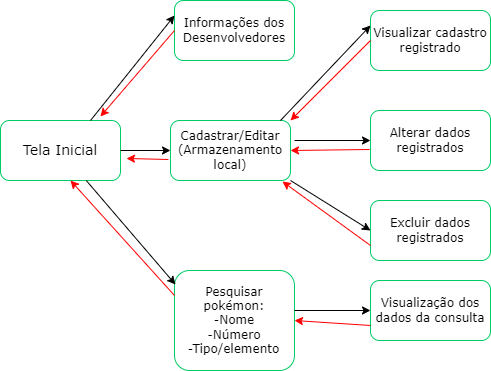

The diagram above was exported from draw.io. Its source (the exported page's mxGraphModel, read from the mxfile embedded in the PNG):
<mxGraphModel dx="1108" dy="425" grid="1" gridSize="10" guides="1" tooltips="1" connect="1" arrows="1" fold="1" page="1" pageScale="1" pageWidth="827" pageHeight="1169" math="0" shadow="0">
  <root>
    <mxCell id="0" />
    <mxCell id="1" parent="0" />
    <mxCell id="-VvZR7Sc6jGPk8FtEZxb-1" value="&lt;font face=&quot;Verdana&quot; style=&quot;font-size: 14px&quot;&gt;Tela Inicial&lt;/font&gt;" style="rounded=1;whiteSpace=wrap;html=1;fillColor=#FFFFFF;strokeColor=#00CC66;" vertex="1" parent="1">
      <mxGeometry x="120" y="330" width="120" height="60" as="geometry" />
    </mxCell>
    <mxCell id="-VvZR7Sc6jGPk8FtEZxb-2" value="&lt;font face=&quot;Verdana&quot; style=&quot;font-size: 12px&quot;&gt;Informações dos Desenvolvedores&lt;/font&gt;" style="rounded=1;whiteSpace=wrap;html=1;fillColor=#FFFFFF;strokeColor=#00CC66;" vertex="1" parent="1">
      <mxGeometry x="294" y="210" width="120" height="60" as="geometry" />
    </mxCell>
    <mxCell id="-VvZR7Sc6jGPk8FtEZxb-3" value="&lt;font face=&quot;Verdana&quot; style=&quot;font-size: 12px&quot;&gt;Cadastrar/Editar&lt;br&gt;(Armazenamento local)&lt;/font&gt;" style="rounded=1;whiteSpace=wrap;html=1;fillColor=#FFFFFF;strokeColor=#00CC66;" vertex="1" parent="1">
      <mxGeometry x="290" y="330" width="120" height="60" as="geometry" />
    </mxCell>
    <mxCell id="-VvZR7Sc6jGPk8FtEZxb-4" value="&lt;font face=&quot;Verdana&quot; style=&quot;font-size: 12px&quot;&gt;Pesquisar pokémon:&lt;br&gt;-Nome&lt;br&gt;-Número&lt;br&gt;-Tipo/elemento&lt;br&gt;&lt;/font&gt;" style="rounded=1;whiteSpace=wrap;html=1;fillColor=#FFFFFF;strokeColor=#00CC66;" vertex="1" parent="1">
      <mxGeometry x="294" y="480" width="120" height="100" as="geometry" />
    </mxCell>
    <mxCell id="-VvZR7Sc6jGPk8FtEZxb-5" value="&lt;font face=&quot;Verdana&quot;&gt;Visualizar cadastro registrado&lt;/font&gt;" style="rounded=1;whiteSpace=wrap;html=1;fillColor=#FFFFFF;strokeColor=#00CC66;" vertex="1" parent="1">
      <mxGeometry x="490" y="220" width="120" height="60" as="geometry" />
    </mxCell>
    <mxCell id="-VvZR7Sc6jGPk8FtEZxb-6" value="&lt;font face=&quot;Verdana&quot;&gt;Alterar dados registrados&lt;/font&gt;" style="rounded=1;whiteSpace=wrap;html=1;fillColor=#FFFFFF;strokeColor=#00CC66;" vertex="1" parent="1">
      <mxGeometry x="490" y="320" width="120" height="60" as="geometry" />
    </mxCell>
    <mxCell id="-VvZR7Sc6jGPk8FtEZxb-7" value="&lt;font face=&quot;Verdana&quot;&gt;Excluir dados registrados&lt;/font&gt;" style="rounded=1;whiteSpace=wrap;html=1;fillColor=#FFFFFF;strokeColor=#00CC66;" vertex="1" parent="1">
      <mxGeometry x="490" y="410" width="120" height="60" as="geometry" />
    </mxCell>
    <mxCell id="-VvZR7Sc6jGPk8FtEZxb-8" value="&lt;font face=&quot;Verdana&quot;&gt;Visualização dos dados da consulta&lt;/font&gt;" style="rounded=1;whiteSpace=wrap;html=1;fillColor=#FFFFFF;strokeColor=#00CC66;" vertex="1" parent="1">
      <mxGeometry x="490" y="490" width="120" height="60" as="geometry" />
    </mxCell>
    <mxCell id="-VvZR7Sc6jGPk8FtEZxb-16" value="" style="endArrow=classic;html=1;rounded=0;fontFamily=Verdana;fontSize=12;entryX=0;entryY=0.5;entryDx=0;entryDy=0;" edge="1" parent="1" target="-VvZR7Sc6jGPk8FtEZxb-8">
      <mxGeometry width="50" height="50" relative="1" as="geometry">
        <mxPoint x="414" y="520" as="sourcePoint" />
        <mxPoint x="480" y="520" as="targetPoint" />
      </mxGeometry>
    </mxCell>
    <mxCell id="-VvZR7Sc6jGPk8FtEZxb-19" value="" style="endArrow=classic;html=1;rounded=0;fontFamily=Verdana;fontSize=12;entryX=0;entryY=0.5;entryDx=0;entryDy=0;" edge="1" parent="1" target="-VvZR7Sc6jGPk8FtEZxb-3">
      <mxGeometry width="50" height="50" relative="1" as="geometry">
        <mxPoint x="240" y="360" as="sourcePoint" />
        <mxPoint x="315" y="359.5" as="targetPoint" />
      </mxGeometry>
    </mxCell>
    <mxCell id="-VvZR7Sc6jGPk8FtEZxb-20" value="" style="endArrow=classic;html=1;rounded=0;fontFamily=Verdana;fontSize=12;entryX=0.008;entryY=0.14;entryDx=0;entryDy=0;entryPerimeter=0;" edge="1" parent="1" source="-VvZR7Sc6jGPk8FtEZxb-1" target="-VvZR7Sc6jGPk8FtEZxb-4">
      <mxGeometry width="50" height="50" relative="1" as="geometry">
        <mxPoint x="200" y="470" as="sourcePoint" />
        <mxPoint x="250" y="420" as="targetPoint" />
      </mxGeometry>
    </mxCell>
    <mxCell id="-VvZR7Sc6jGPk8FtEZxb-21" value="" style="endArrow=classic;html=1;rounded=0;fontFamily=Verdana;fontSize=12;fillColor=#FF0000;strokeColor=#FF0000;exitX=0;exitY=0.25;exitDx=0;exitDy=0;" edge="1" parent="1" source="-VvZR7Sc6jGPk8FtEZxb-4">
      <mxGeometry width="50" height="50" relative="1" as="geometry">
        <mxPoint x="290" y="550" as="sourcePoint" />
        <mxPoint x="190" y="390" as="targetPoint" />
      </mxGeometry>
    </mxCell>
    <mxCell id="-VvZR7Sc6jGPk8FtEZxb-22" value="" style="endArrow=classic;html=1;rounded=0;fontFamily=Verdana;fontSize=12;entryX=1.05;entryY=0.633;entryDx=0;entryDy=0;strokeColor=#FF0000;fillColor=#FF0000;exitX=-0.017;exitY=0.65;exitDx=0;exitDy=0;exitPerimeter=0;entryPerimeter=0;" edge="1" parent="1" source="-VvZR7Sc6jGPk8FtEZxb-3" target="-VvZR7Sc6jGPk8FtEZxb-1">
      <mxGeometry width="50" height="50" relative="1" as="geometry">
        <mxPoint x="260" y="430" as="sourcePoint" />
        <mxPoint x="310" y="430" as="targetPoint" />
      </mxGeometry>
    </mxCell>
    <mxCell id="-VvZR7Sc6jGPk8FtEZxb-23" value="" style="endArrow=classic;html=1;rounded=0;fontFamily=Verdana;fontSize=12;entryX=0;entryY=0.25;entryDx=0;entryDy=0;exitX=0.75;exitY=0;exitDx=0;exitDy=0;" edge="1" parent="1" source="-VvZR7Sc6jGPk8FtEZxb-1" target="-VvZR7Sc6jGPk8FtEZxb-2">
      <mxGeometry width="50" height="50" relative="1" as="geometry">
        <mxPoint x="128.24761904761908" y="130" as="sourcePoint" />
        <mxPoint x="224.96000000000004" y="289" as="targetPoint" />
      </mxGeometry>
    </mxCell>
    <mxCell id="-VvZR7Sc6jGPk8FtEZxb-24" value="" style="endArrow=classic;html=1;rounded=0;fontFamily=Verdana;fontSize=12;fillColor=#FF0000;strokeColor=#FF0000;exitX=0;exitY=0.5;exitDx=0;exitDy=0;entryX=0.833;entryY=-0.067;entryDx=0;entryDy=0;entryPerimeter=0;" edge="1" parent="1" source="-VvZR7Sc6jGPk8FtEZxb-2" target="-VvZR7Sc6jGPk8FtEZxb-1">
      <mxGeometry width="50" height="50" relative="1" as="geometry">
        <mxPoint x="220" y="290" as="sourcePoint" />
        <mxPoint x="120" y="130" as="targetPoint" />
      </mxGeometry>
    </mxCell>
    <mxCell id="-VvZR7Sc6jGPk8FtEZxb-25" value="" style="endArrow=classic;html=1;rounded=0;fontFamily=Verdana;fontSize=12;entryX=0;entryY=0.25;entryDx=0;entryDy=0;exitX=0.75;exitY=0;exitDx=0;exitDy=0;" edge="1" parent="1" target="-VvZR7Sc6jGPk8FtEZxb-5">
      <mxGeometry width="50" height="50" relative="1" as="geometry">
        <mxPoint x="400" y="330" as="sourcePoint" />
        <mxPoint x="480" y="205" as="targetPoint" />
      </mxGeometry>
    </mxCell>
    <mxCell id="-VvZR7Sc6jGPk8FtEZxb-26" value="" style="endArrow=classic;html=1;rounded=0;fontFamily=Verdana;fontSize=12;fillColor=#FF0000;strokeColor=#FF0000;exitX=0;exitY=0.5;exitDx=0;exitDy=0;entryX=1;entryY=0;entryDx=0;entryDy=0;" edge="1" parent="1" source="-VvZR7Sc6jGPk8FtEZxb-5" target="-VvZR7Sc6jGPk8FtEZxb-3">
      <mxGeometry width="50" height="50" relative="1" as="geometry">
        <mxPoint x="480" y="220" as="sourcePoint" />
        <mxPoint x="409.96000000000004" y="325.98" as="targetPoint" />
      </mxGeometry>
    </mxCell>
    <mxCell id="-VvZR7Sc6jGPk8FtEZxb-27" value="" style="endArrow=classic;html=1;rounded=0;fontFamily=Verdana;fontSize=12;entryX=0;entryY=0.5;entryDx=0;entryDy=0;" edge="1" parent="1" target="-VvZR7Sc6jGPk8FtEZxb-6">
      <mxGeometry width="50" height="50" relative="1" as="geometry">
        <mxPoint x="414" y="350" as="sourcePoint" />
        <mxPoint x="454" y="400" as="targetPoint" />
      </mxGeometry>
    </mxCell>
    <mxCell id="-VvZR7Sc6jGPk8FtEZxb-28" value="" style="endArrow=classic;html=1;rounded=0;fontFamily=Verdana;fontSize=12;entryX=1;entryY=0.5;entryDx=0;entryDy=0;strokeColor=#FF0000;fillColor=#FF0000;exitX=-0.008;exitY=0.65;exitDx=0;exitDy=0;exitPerimeter=0;" edge="1" parent="1" source="-VvZR7Sc6jGPk8FtEZxb-6" target="-VvZR7Sc6jGPk8FtEZxb-3">
      <mxGeometry width="50" height="50" relative="1" as="geometry">
        <mxPoint x="464" y="402.02" as="sourcePoint" />
        <mxPoint x="440" y="360" as="targetPoint" />
      </mxGeometry>
    </mxCell>
    <mxCell id="-VvZR7Sc6jGPk8FtEZxb-29" value="" style="endArrow=classic;html=1;rounded=0;fontFamily=Verdana;fontSize=12;strokeColor=#FF0000;fillColor=#FF0000;entryX=1;entryY=0.5;entryDx=0;entryDy=0;exitX=0;exitY=0.75;exitDx=0;exitDy=0;" edge="1" parent="1" source="-VvZR7Sc6jGPk8FtEZxb-8" target="-VvZR7Sc6jGPk8FtEZxb-4">
      <mxGeometry width="50" height="50" relative="1" as="geometry">
        <mxPoint x="480" y="530" as="sourcePoint" />
        <mxPoint x="420" y="529.5" as="targetPoint" />
      </mxGeometry>
    </mxCell>
    <mxCell id="-VvZR7Sc6jGPk8FtEZxb-30" value="" style="endArrow=classic;html=1;rounded=0;fontFamily=Verdana;fontSize=12;entryX=0;entryY=0.5;entryDx=0;entryDy=0;exitX=1;exitY=1;exitDx=0;exitDy=0;" edge="1" parent="1" source="-VvZR7Sc6jGPk8FtEZxb-3" target="-VvZR7Sc6jGPk8FtEZxb-7">
      <mxGeometry width="50" height="50" relative="1" as="geometry">
        <mxPoint x="360" y="485" as="sourcePoint" />
        <mxPoint x="450" y="390" as="targetPoint" />
      </mxGeometry>
    </mxCell>
    <mxCell id="-VvZR7Sc6jGPk8FtEZxb-31" value="" style="endArrow=classic;html=1;rounded=0;fontFamily=Verdana;fontSize=12;fillColor=#FF0000;strokeColor=#FF0000;exitX=0;exitY=0.75;exitDx=0;exitDy=0;entryX=0.933;entryY=1.017;entryDx=0;entryDy=0;entryPerimeter=0;" edge="1" parent="1" source="-VvZR7Sc6jGPk8FtEZxb-7" target="-VvZR7Sc6jGPk8FtEZxb-3">
      <mxGeometry width="50" height="50" relative="1" as="geometry">
        <mxPoint x="450" y="405" as="sourcePoint" />
        <mxPoint x="390" y="430" as="targetPoint" />
      </mxGeometry>
    </mxCell>
  </root>
</mxGraphModel>